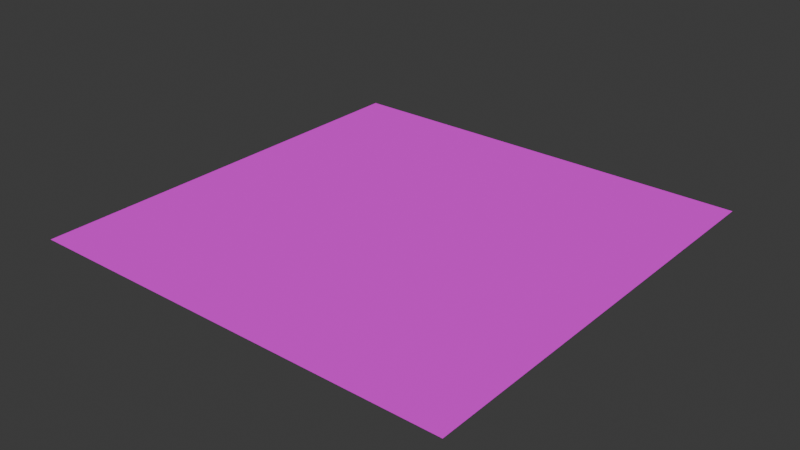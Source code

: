 # Source: Grass_Full.blend  (saved by Blender 4.4.30; exported with 4.5.12 LTS)
import bpy
from mathutils import Matrix  # noqa: F401  (used for matrix-valued properties, if any)

bpy.ops.wm.read_factory_settings(use_empty=True)
scene = bpy.context.scene
scene.name = 'Scene'

# ---- collections
col_collection = bpy.data.collections.new('Collection'); scene.collection.children.link(col_collection)

# ---- images (referenced by path relative to the original .blend; pixels are not part of the script)
import os
ASSET_DIR = os.environ.get("B2B_ASSET_DIR", "")  # directory of the original .blend (textures are referenced by path, not embedded)
HERE = os.path.dirname(os.path.abspath(__file__))  # packed textures are extracted next to this script under _unpacked/

def load_image(name, relpath, width, height, colorspace="sRGB"):
    """Load a texture the original file referenced (path relative to the .blend, or extracted next to this script)."""
    p = next((c for c in (os.path.join(HERE, relpath), os.path.join(ASSET_DIR, relpath)) if relpath and os.path.exists(c)), "")
    if p:
        img = bpy.data.images.load(p, check_existing=True)
        img.name = name
    else:  # same state as the original file: an image datablock whose file is absent (Cycles renders it pink)
        img = bpy.data.images.new(name, width, height)
        img.source = "FILE"
        img.filepath = "//" + (relpath or name)
    img.colorspace_settings.name = colorspace
    return img
img_grass_texture_9_png = load_image('grass_texture_9.png', 'grass_texture_9.png', 1024, 1024, 'sRGB')
img_ramp = load_image('Ramp', 'Ramp_Tile_Template.png', 1024, 1024, 'sRGB')

# ---- materials (node trees are filled in below, after node groups)
mat_grass_002 = bpy.data.materials.new('Grass.002')
mat_grass_002.alpha_threshold = 0.0
mat_grass_002.use_transparent_shadow = False
mat_grass_002.diffuse_color = (0.3872, 0.8, 0.07944, 1.0)
mat_grass_002.line_color = (0.0, 0.0, 0.0, 1.0)
mat_rock_001 = bpy.data.materials.new('Rock.001')
mat_rock_001.use_transparent_shadow = False
mat_beach_001 = bpy.data.materials.new('Beach.001')
mat_beach_001.use_transparent_shadow = False
mat_beach_001.diffuse_color = (1.0, 0.834, 0.1625, 1.0)

# ---- material node trees
mat_grass_002.use_nodes = True; mat_grass_002.node_tree.nodes.clear()
_N = mat_grass_002.node_tree.nodes; _L = mat_grass_002.node_tree.links
n0 = _N.new('ShaderNodeOutputMaterial'); n0.name = 'Material Output'; n0.location = (300, 300)
n1 = _N.new('ShaderNodeBsdfPrincipled'); n1.name = 'Principled BSDF'; n1.location = (10, 300)
n1.distribution = 'GGX'
n1.subsurface_method = 'BURLEY'
n1.inputs[2].default_value = 1.0
n1.inputs[3].default_value = 1.45
n1.inputs[27].default_value = (0.0, 0.0, 0.0, 1.0)
n1.inputs[28].default_value = 1.0
n2 = _N.new('ShaderNodeTexImage'); n2.name = 'Image Texture'; n2.location = (-472, 353)
n2.width = 402
n2.image = img_grass_texture_9_png
_L.new(n1.outputs[0], n0.inputs[0])
_L.new(n2.outputs[0], n1.inputs[0])
n0.is_active_output = True
mat_rock_001.use_nodes = True; mat_rock_001.node_tree.nodes.clear()
_N = mat_rock_001.node_tree.nodes; _L = mat_rock_001.node_tree.links
n0 = _N.new('ShaderNodeOutputMaterial'); n0.name = 'Material Output'; n0.location = (300, 300)
n1 = _N.new('ShaderNodeBsdfPrincipled'); n1.name = 'Principled BSDF'; n1.location = (10, 300)
n1.distribution = 'GGX'
n1.subsurface_method = 'BURLEY'
n1.inputs[0].default_value = (0.1666, 0.1678, 0.1783, 1.0)
n1.inputs[2].default_value = 1.0
n1.inputs[3].default_value = 1.45
n1.inputs[27].default_value = (0.0, 0.0, 0.0, 1.0)
n1.inputs[28].default_value = 1.0
_L.new(n1.outputs[0], n0.inputs[0])
n0.is_active_output = True
mat_beach_001.use_nodes = True; mat_beach_001.node_tree.nodes.clear()
_N = mat_beach_001.node_tree.nodes; _L = mat_beach_001.node_tree.links
n0 = _N.new('ShaderNodeOutputMaterial'); n0.name = 'Material Output'; n0.location = (300, 300)
n1 = _N.new('ShaderNodeBsdfPrincipled'); n1.name = 'Principled BSDF'; n1.location = (10, 300)
n1.distribution = 'GGX'
n1.subsurface_method = 'BURLEY'
n1.inputs[0].default_value = (0.2631, 0.2023, 0.03474, 1.0)
n1.inputs[2].default_value = 1.0
n1.inputs[3].default_value = 1.45
n1.inputs[27].default_value = (0.0, 0.0, 0.0, 1.0)
n1.inputs[28].default_value = 1.0
n2 = _N.new('ShaderNodeTexImage'); n2.name = 'Image Texture'; n2.location = (-434, 432)
n2.image = img_ramp
_L.new(n1.outputs[0], n0.inputs[0])
n0.is_active_output = True

# ---- world
world_world = bpy.data.worlds.new('World'); scene.world = world_world
world_world.use_nodes = True; world_world.node_tree.nodes.clear()
_N = world_world.node_tree.nodes; _L = world_world.node_tree.links
n0 = _N.new('ShaderNodeOutputWorld'); n0.name = 'World Output'; n0.location = (300, 300)
n1 = _N.new('ShaderNodeBackground'); n1.name = 'Background'; n1.location = (10, 300)
n1.inputs[0].default_value = (0.05088, 0.05088, 0.05088, 1.0)
_L.new(n1.outputs[0], n0.inputs[0])
n0.is_active_output = True
world_world.color = (0.05088, 0.05088, 0.05088)
world_world.sun_shadow_jitter_overblur = 0.0

# ---- meshes
me_cube_043 = bpy.data.meshes.new('Cube.043')
me_cube_043.from_pydata([(-0.5, -0.5, 0.0), (-0.5, 0.5, 0.0), (0.5, -0.5, 0.0), (0.5, 0.5, 0.0)], [], [(1, 0, 2, 3)])
me_cube_043.polygons.foreach_set('use_smooth', [True] * 1)
_uv = me_cube_043.uv_layers.new(name='UVMap')
_uv.uv.foreach_set('vector', [0.0, 0.0, 1.0, 7.55e-08, 1.0, 1.0, -7.55e-08, 1.0])
me_cube_043.materials.append(mat_grass_002)
me_cube_043.materials.append(mat_rock_001)
me_cube_043.materials.append(mat_beach_001)
me_cube_043.use_remesh_preserve_volume = False
me_cube_043.use_remesh_preserve_attributes = False
me_cube_043.use_mirror_vertex_groups = False
me_cube_043.update()

# ---- objects
ob_3_grass_col = bpy.data.objects.new('3_Grass-col', me_cube_043)

# ---- transforms, parenting, visibility, modifiers, constraints
ob_3_grass_col.location = (0.0, 0.0, 0.0)
ob_3_grass_col.lock_rotations_4d = False
ob_3_grass_col.empty_display_type = 'ARROWS'
ob_3_grass_col.lineart.crease_threshold = 0.0

# ---- collection membership
col_collection.objects.link(ob_3_grass_col)

# ---- scene / render settings (as saved in the file)
scene.frame_start = 1; scene.frame_end = 250; scene.frame_set(1)
scene.render.engine = 'BLENDER_EEVEE_NEXT'
bpy.context.view_layer.update()

# ---- added for rendering (the .blend has no active camera and no usable light): camera, sun
cam_auto = bpy.data.cameras.new('AutoCamera')
cam_auto.lens = 50.0
cam_auto.sensor_width = 36.0
cam_auto.clip_end = 1000.0
ob_auto_camera = bpy.data.objects.new('AutoCamera', cam_auto)
scene.collection.objects.link(ob_auto_camera)
ob_auto_camera.location = (1.30847, -1.57016, 1.04677)
ob_auto_camera.rotation_euler = (1.09748, -7.21219e-08, 0.694738)
scene.camera = ob_auto_camera
light_auto_sun = bpy.data.lights.new('AutoSun', 'SUN')
light_auto_sun.energy = 3.0
light_auto_sun.angle = 0.0523599
ob_auto_sun = bpy.data.objects.new('AutoSun', light_auto_sun)
scene.collection.objects.link(ob_auto_sun)
ob_auto_sun.rotation_euler = (0.872665, 0.174533, 0.523599)
bpy.context.view_layer.update()
